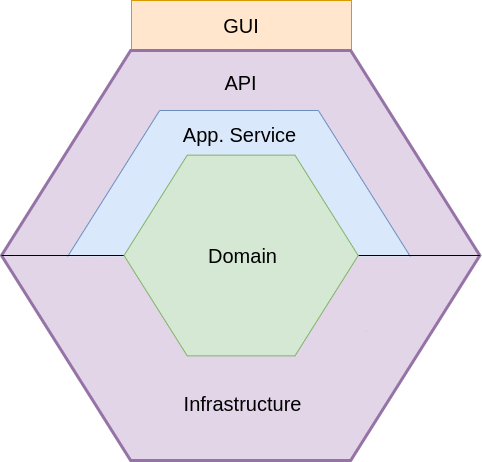

The diagram above was exported from draw.io. Its source (the exported page's mxGraphModel, read from the mxfile embedded in the PNG):
<mxGraphModel dx="1422" dy="799" grid="1" gridSize="10" guides="1" tooltips="1" connect="1" arrows="1" fold="1" page="1" pageScale="1" pageWidth="827" pageHeight="1169" math="0" shadow="0">
  <root>
    <mxCell id="0" />
    <mxCell id="1" parent="0" />
    <mxCell id="eoGRuUo7ZbIhLhgpEbZD-2" value="&lt;font style=&quot;font-size: 20px&quot;&gt;GUI&lt;br&gt;&lt;br&gt;&lt;br&gt;&lt;/font&gt;" style="rounded=0;whiteSpace=wrap;html=1;rotation=0;fillColor=#ffe6cc;strokeColor=#d79b00;" vertex="1" parent="1">
      <mxGeometry x="210" y="80" width="220" height="97" as="geometry" />
    </mxCell>
    <mxCell id="1latc0IeDOqRj40kpYRM-1" value="" style="verticalLabelPosition=bottom;verticalAlign=top;html=1;shape=hexagon;perimeter=hexagonPerimeter2;arcSize=6;size=0.27;fillColor=#e1d5e7;strokeColor=#9673a6;strokeWidth=3;" parent="1" vertex="1">
      <mxGeometry x="80" y="130" width="478.34" height="410" as="geometry" />
    </mxCell>
    <mxCell id="1latc0IeDOqRj40kpYRM-2" value="" style="verticalLabelPosition=bottom;verticalAlign=top;html=1;shape=hexagon;perimeter=hexagonPerimeter2;arcSize=6;size=0.27;fillColor=#dae8fc;strokeColor=#6c8ebf;" parent="1" vertex="1">
      <mxGeometry x="144.95" y="190" width="345.11" height="295.8" as="geometry" />
    </mxCell>
    <mxCell id="1latc0IeDOqRj40kpYRM-3" value="" style="verticalLabelPosition=bottom;verticalAlign=top;html=1;shape=mxgraph.basic.rect;fillColor2=none;strokeWidth=1;size=20;indent=5;strokeColor=none;fillColor=#e1d5e7;" parent="1" vertex="1">
      <mxGeometry x="185" y="376.13" width="260" height="113.87" as="geometry" />
    </mxCell>
    <mxCell id="1latc0IeDOqRj40kpYRM-4" value="" style="endArrow=none;html=1;rounded=0;exitX=0;exitY=0.5;exitDx=0;exitDy=0;entryX=0;entryY=0.5;entryDx=0;entryDy=0;" parent="1" source="1latc0IeDOqRj40kpYRM-1" target="1latc0IeDOqRj40kpYRM-8" edge="1">
      <mxGeometry relative="1" as="geometry">
        <mxPoint x="115" y="269.05" as="sourcePoint" />
        <mxPoint x="179.16999999999996" y="269.05" as="targetPoint" />
      </mxGeometry>
    </mxCell>
    <mxCell id="1latc0IeDOqRj40kpYRM-5" value="" style="endArrow=none;html=1;rounded=0;entryX=1;entryY=0.5;entryDx=0;entryDy=0;exitX=1;exitY=0.5;exitDx=0;exitDy=0;" parent="1" source="1latc0IeDOqRj40kpYRM-8" target="1latc0IeDOqRj40kpYRM-1" edge="1">
      <mxGeometry relative="1" as="geometry">
        <mxPoint x="305.84000000000003" y="269.05" as="sourcePoint" />
        <mxPoint x="370.0100000000001" y="269.05" as="targetPoint" />
      </mxGeometry>
    </mxCell>
    <mxCell id="1latc0IeDOqRj40kpYRM-6" value="API" style="text;html=1;align=center;verticalAlign=middle;resizable=0;points=[];autosize=1;strokeColor=none;fillColor=none;fontSize=20;" parent="1" vertex="1">
      <mxGeometry x="294.16999999999996" y="147" width="50" height="30" as="geometry" />
    </mxCell>
    <mxCell id="1latc0IeDOqRj40kpYRM-7" value="" style="verticalLabelPosition=bottom;verticalAlign=top;html=1;shape=mxgraph.basic.rect;fillColor2=none;strokeWidth=1;size=20;indent=5;strokeColor=none;fillColor=#e1d5e7;" parent="1" vertex="1">
      <mxGeometry x="135" y="336" width="370" height="74" as="geometry" />
    </mxCell>
    <mxCell id="1latc0IeDOqRj40kpYRM-8" value="" style="verticalLabelPosition=bottom;verticalAlign=top;html=1;shape=hexagon;perimeter=hexagonPerimeter2;arcSize=6;size=0.27;fillColor=#d5e8d4;strokeColor=#82b366;" parent="1" vertex="1">
      <mxGeometry x="202.51" y="234.64" width="234.19" height="200.72" as="geometry" />
    </mxCell>
    <mxCell id="1latc0IeDOqRj40kpYRM-9" value="Domain" style="text;html=1;align=center;verticalAlign=middle;resizable=0;points=[];autosize=1;strokeColor=none;fillColor=none;fontSize=20;" parent="1" vertex="1">
      <mxGeometry x="281.26" y="320" width="80" height="30" as="geometry" />
    </mxCell>
    <mxCell id="1latc0IeDOqRj40kpYRM-10" value="App. Service" style="text;html=1;align=center;verticalAlign=middle;resizable=0;points=[];autosize=1;strokeColor=none;fillColor=none;fontSize=20;" parent="1" vertex="1">
      <mxGeometry x="252.50999999999988" y="198.64" width="130" height="30" as="geometry" />
    </mxCell>
    <mxCell id="1latc0IeDOqRj40kpYRM-11" value="Infrastructure" style="text;html=1;align=center;verticalAlign=middle;resizable=0;points=[];autosize=1;strokeColor=none;fillColor=none;fontSize=20;" parent="1" vertex="1">
      <mxGeometry x="256.26" y="468" width="130" height="30" as="geometry" />
    </mxCell>
  </root>
</mxGraphModel>